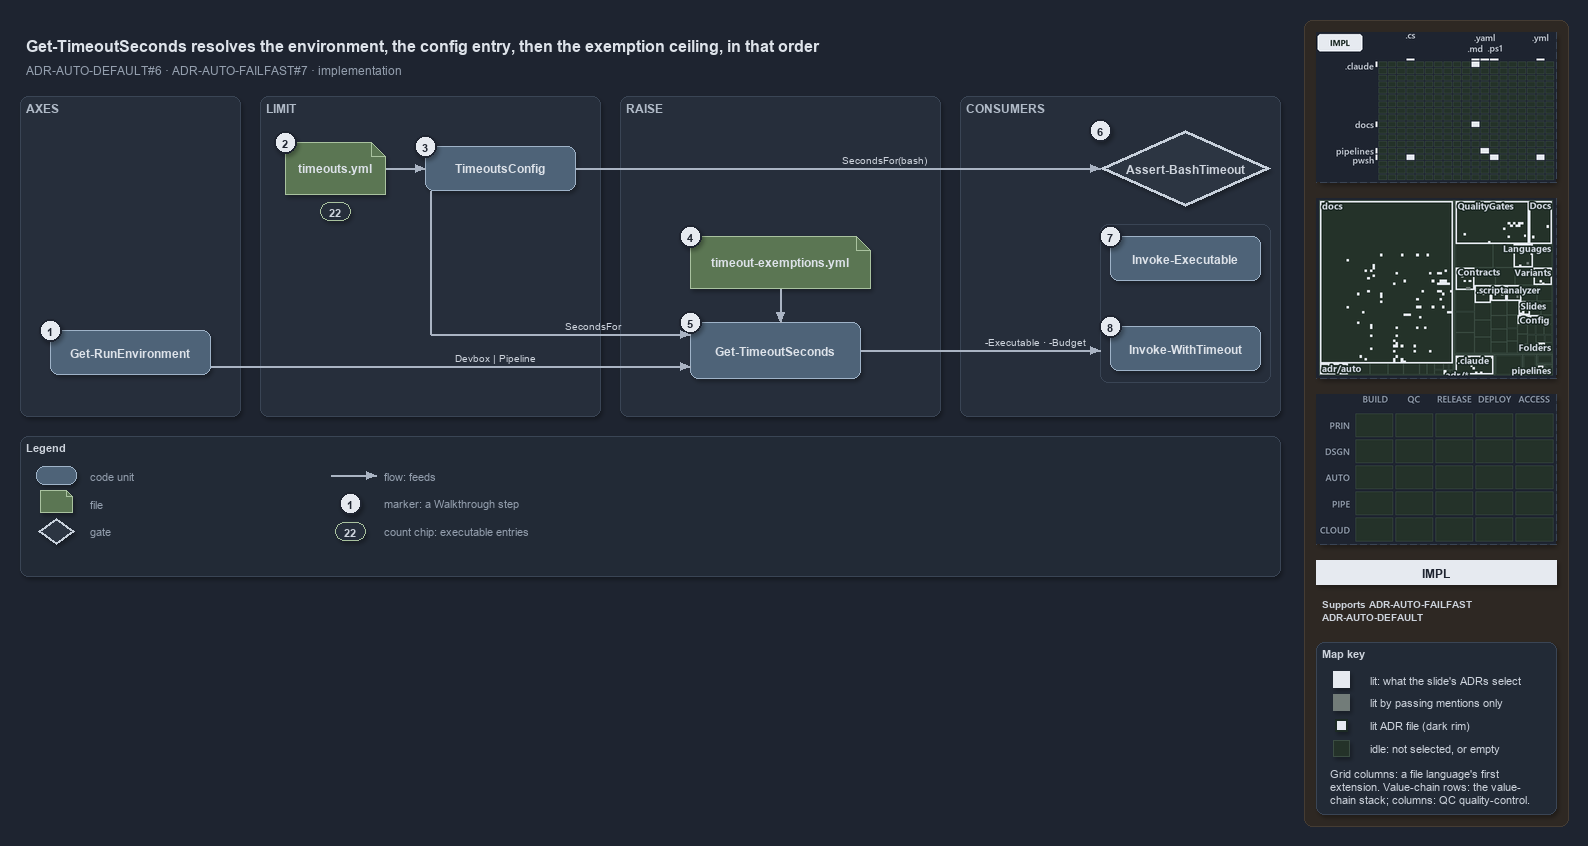

The diagram above was exported from draw.io. Its source (the exported page's mxGraphModel, read from the mxfile embedded in the PNG):
<mxGraphModel dx="1024" dy="768" grid="0" gridSize="10" guides="1" tooltips="1" connect="1" arrows="1" fold="1" page="1" pageScale="1" pageWidth="1572" pageHeight="640" background="#1E2430" math="0" shadow="1">
  <root>
    <mxCell id="0" />
    <mxCell id="1" parent="0" />
    <mxCell id="sidebar-bg" value="" style="rounded=1;arcSize=2;html=1;fillColor=#2E2823;strokeColor=#453C33;shadow=0;" vertex="1" parent="1">
      <mxGeometry x="1304" y="4" width="264" height="806" as="geometry" />
    </mxCell>
    <mxCell id="title" value="Get-TimeoutSeconds resolves the environment, the config entry, then the exemption ceiling, in that order" style="text;html=1;align=left;verticalAlign=middle;fontSize=16;fontStyle=1;fontColor=#DDE2E9;" vertex="1" parent="1">
      <mxGeometry x="20" y="14" width="1260" height="30" as="geometry" />
    </mxCell>
    <mxCell id="subtitle" value="ADR-AUTO-DEFAULT#6 &amp;#183; ADR-AUTO-FAILFAST#7 &amp;#183; implementation" style="text;html=1;align=left;verticalAlign=middle;fontSize=12;fontColor=#949FAE;" vertex="1" parent="1">
      <mxGeometry x="20" y="44" width="1240" height="20" as="geometry" />
    </mxCell>
    <mxCell id="band-axes" value="AXES" style="rounded=1;html=1;arcSize=3;fillColor=#262E3B;strokeColor=#3A4555;verticalAlign=top;align=left;spacingLeft=8;fontStyle=1;fontSize=12;fontColor=#B0BAC7;" vertex="1" parent="1">
      <mxGeometry x="20" y="80" width="220" height="320" as="geometry" />
    </mxCell>
    <mxCell id="band-limit" value="LIMIT" style="rounded=1;html=1;arcSize=3;fillColor=#262E3B;strokeColor=#3A4555;verticalAlign=top;align=left;spacingLeft=8;fontStyle=1;fontSize=12;fontColor=#B0BAC7;" vertex="1" parent="1">
      <mxGeometry x="260" y="80" width="340" height="320" as="geometry" />
    </mxCell>
    <mxCell id="band-raise" value="RAISE" style="rounded=1;html=1;arcSize=3;fillColor=#262E3B;strokeColor=#3A4555;verticalAlign=top;align=left;spacingLeft=8;fontStyle=1;fontSize=12;fontColor=#B0BAC7;" vertex="1" parent="1">
      <mxGeometry x="620" y="80" width="320" height="320" as="geometry" />
    </mxCell>
    <mxCell id="band-consumers" value="CONSUMERS" style="rounded=1;html=1;arcSize=3;fillColor=#262E3B;strokeColor=#3A4555;verticalAlign=top;align=left;spacingLeft=8;fontStyle=1;fontSize=12;fontColor=#B0BAC7;" vertex="1" parent="1">
      <mxGeometry x="960" y="80" width="320" height="320" as="geometry" />
    </mxCell>
    <mxCell id="g-env" value="&lt;b&gt;Get-RunEnvironment&lt;/b&gt;" style="rounded=1;whiteSpace=wrap;html=1;arcSize=20;fillColor=#4E6378;strokeColor=#9FB3C8;fontColor=#DDE2E9;fontSize=12;" vertex="1" parent="1">
      <mxGeometry x="50" y="314" width="160" height="44" as="geometry" />
    </mxCell>
    <mxCell id="mark-1" value="1" style="ellipse;html=1;fillColor=#E6EAF0;strokeColor=#1E2430;strokeWidth=2;fontColor=#1E2430;fontStyle=1;fontSize=11;" vertex="1" parent="1">
      <mxGeometry x="39" y="303" width="22" height="22" as="geometry" />
    </mxCell>
    <mxCell id="g-yml" value="&lt;b&gt;timeouts.yml&lt;/b&gt;" style="shape=note;size=14;whiteSpace=wrap;html=1;fillColor=#5B7653;strokeColor=#A9C29F;fontColor=#DDE2E9;fontSize=12;" vertex="1" parent="1">
      <mxGeometry x="285" y="126" width="100" height="52" as="geometry" />
    </mxCell>
    <mxCell id="mark-2" value="2" style="ellipse;html=1;fillColor=#E6EAF0;strokeColor=#1E2430;strokeWidth=2;fontColor=#1E2430;fontStyle=1;fontSize=11;" vertex="1" parent="1">
      <mxGeometry x="274" y="115" width="22" height="22" as="geometry" />
    </mxCell>
    <mxCell id="count-executables" value="22" style="rounded=1;arcSize=50;whiteSpace=wrap;html=1;fillColor=#262E3B;strokeColor=#A9C29F;fontColor=#CDD3DC;fontStyle=1;fontSize=11;" vertex="1" parent="1">
      <mxGeometry x="320" y="186" width="30" height="18" as="geometry" />
    </mxCell>
    <mxCell id="g-config" value="&lt;b&gt;TimeoutsConfig&lt;/b&gt;" style="rounded=1;whiteSpace=wrap;html=1;arcSize=20;fillColor=#4E6378;strokeColor=#9FB3C8;fontColor=#DDE2E9;fontSize=12;" vertex="1" parent="1">
      <mxGeometry x="425" y="130" width="150" height="44" as="geometry" />
    </mxCell>
    <mxCell id="mark-3" value="3" style="ellipse;html=1;fillColor=#E6EAF0;strokeColor=#1E2430;strokeWidth=2;fontColor=#1E2430;fontStyle=1;fontSize=11;" vertex="1" parent="1">
      <mxGeometry x="414" y="119" width="22" height="22" as="geometry" />
    </mxCell>
    <mxCell id="g-exyml" value="&lt;b&gt;timeout-exemptions.yml&lt;/b&gt;" style="shape=note;size=14;whiteSpace=wrap;html=1;fillColor=#5B7653;strokeColor=#A9C29F;fontColor=#DDE2E9;fontSize=12;" vertex="1" parent="1">
      <mxGeometry x="690" y="220" width="180" height="52" as="geometry" />
    </mxCell>
    <mxCell id="mark-4" value="4" style="ellipse;html=1;fillColor=#E6EAF0;strokeColor=#1E2430;strokeWidth=2;fontColor=#1E2430;fontStyle=1;fontSize=11;" vertex="1" parent="1">
      <mxGeometry x="679" y="209" width="22" height="22" as="geometry" />
    </mxCell>
    <mxCell id="g-resolve" value="&lt;b&gt;Get-TimeoutSeconds&lt;/b&gt;" style="rounded=1;whiteSpace=wrap;html=1;arcSize=20;fillColor=#4E6378;strokeColor=#9FB3C8;fontColor=#DDE2E9;fontSize=12;" vertex="1" parent="1">
      <mxGeometry x="690" y="306" width="170" height="56" as="geometry" />
    </mxCell>
    <mxCell id="mark-5" value="5" style="ellipse;html=1;fillColor=#E6EAF0;strokeColor=#1E2430;strokeWidth=2;fontColor=#1E2430;fontStyle=1;fontSize=11;" vertex="1" parent="1">
      <mxGeometry x="679" y="295" width="22" height="22" as="geometry" />
    </mxCell>
    <mxCell id="g-hook" value="&lt;b&gt;Assert-BashTimeout&lt;/b&gt;" style="rhombus;whiteSpace=wrap;html=1;fillColor=#2C3542;strokeColor=#C7D0DB;strokeWidth=3;fontColor=#CDD3DC;fontSize=12;" vertex="1" parent="1">
      <mxGeometry x="1100" y="114" width="170" height="76" as="geometry" />
    </mxCell>
    <mxCell id="mark-6" value="6" style="ellipse;html=1;fillColor=#E6EAF0;strokeColor=#1E2430;strokeWidth=2;fontColor=#1E2430;fontStyle=1;fontSize=11;" vertex="1" parent="1">
      <mxGeometry x="1089" y="103" width="22" height="22" as="geometry" />
    </mxCell>
    <mxCell id="frame-pwsh" value="" style="rounded=1;html=1;arcSize=6;fillColor=none;strokeColor=#3A4555;" vertex="1" parent="1">
      <mxGeometry x="1100" y="208" width="170" height="158" as="geometry" />
    </mxCell>
    <mxCell id="g-exec" value="&lt;b&gt;Invoke-Executable&lt;/b&gt;" style="rounded=1;whiteSpace=wrap;html=1;arcSize=20;fillColor=#4E6378;strokeColor=#9FB3C8;fontColor=#DDE2E9;fontSize=12;" vertex="1" parent="1">
      <mxGeometry x="1110" y="220" width="150" height="44" as="geometry" />
    </mxCell>
    <mxCell id="mark-7" value="7" style="ellipse;html=1;fillColor=#E6EAF0;strokeColor=#1E2430;strokeWidth=2;fontColor=#1E2430;fontStyle=1;fontSize=11;" vertex="1" parent="1">
      <mxGeometry x="1099" y="209" width="22" height="22" as="geometry" />
    </mxCell>
    <mxCell id="g-with" value="&lt;b&gt;Invoke-WithTimeout&lt;/b&gt;" style="rounded=1;whiteSpace=wrap;html=1;arcSize=20;fillColor=#4E6378;strokeColor=#9FB3C8;fontColor=#DDE2E9;fontSize=12;" vertex="1" parent="1">
      <mxGeometry x="1110" y="310" width="150" height="44" as="geometry" />
    </mxCell>
    <mxCell id="mark-8" value="8" style="ellipse;html=1;fillColor=#E6EAF0;strokeColor=#1E2430;strokeWidth=2;fontColor=#1E2430;fontStyle=1;fontSize=11;" vertex="1" parent="1">
      <mxGeometry x="1099" y="299" width="22" height="22" as="geometry" />
    </mxCell>
    <mxCell id="p-e-yml-config-a" value="" style="text;html=1;strokeColor=none;fillColor=none;" vertex="1" parent="1">
      <mxGeometry x="385" y="152" width="1" height="1" as="geometry" />
    </mxCell>
    <mxCell id="p-e-yml-config-b" value="" style="text;html=1;strokeColor=none;fillColor=none;" vertex="1" parent="1">
      <mxGeometry x="425" y="152" width="1" height="1" as="geometry" />
    </mxCell>
    <mxCell id="e-yml-config" value="" style="edgeStyle=orthogonalEdgeStyle;rounded=1;html=1;fontSize=10;fontColor=#CDD3DC;endArrow=block;strokeColor=#AAB4C3;labelBackgroundColor=#1E2430;shadow=0;" edge="1" parent="1" source="p-e-yml-config-a" target="p-e-yml-config-b">
      <mxGeometry relative="1" as="geometry" />
    </mxCell>
    <mxCell id="p-e-env-resolve-a" value="" style="text;html=1;strokeColor=none;fillColor=none;" vertex="1" parent="1">
      <mxGeometry x="210" y="350" width="1" height="1" as="geometry" />
    </mxCell>
    <mxCell id="p-e-env-resolve-b" value="" style="text;html=1;strokeColor=none;fillColor=none;" vertex="1" parent="1">
      <mxGeometry x="690" y="350" width="1" height="1" as="geometry" />
    </mxCell>
    <mxCell id="e-env-resolve" value="Devbox | Pipeline" style="edgeStyle=orthogonalEdgeStyle;rounded=1;html=1;fontSize=10;fontColor=#CDD3DC;endArrow=block;strokeColor=#AAB4C3;labelBackgroundColor=#1E2430;shadow=0;" edge="1" parent="1" source="p-e-env-resolve-a" target="p-e-env-resolve-b">
      <mxGeometry relative="1" as="geometry" />
    </mxCell>
    <mxCell id="p-e-config-resolve-1-a" value="" style="text;html=1;strokeColor=none;fillColor=none;" vertex="1" parent="1">
      <mxGeometry x="430" y="174" width="1" height="1" as="geometry" />
    </mxCell>
    <mxCell id="p-e-config-resolve-1-b" value="" style="text;html=1;strokeColor=none;fillColor=none;" vertex="1" parent="1">
      <mxGeometry x="430" y="318" width="1" height="1" as="geometry" />
    </mxCell>
    <mxCell id="e-config-resolve-1" value="" style="edgeStyle=orthogonalEdgeStyle;rounded=1;html=1;fontSize=10;fontColor=#CDD3DC;endArrow=none;strokeColor=#AAB4C3;labelBackgroundColor=#1E2430;shadow=0;" edge="1" parent="1" source="p-e-config-resolve-1-a" target="p-e-config-resolve-1-b">
      <mxGeometry relative="1" as="geometry" />
    </mxCell>
    <mxCell id="p-e-config-resolve-2-a" value="" style="text;html=1;strokeColor=none;fillColor=none;" vertex="1" parent="1">
      <mxGeometry x="430" y="318" width="1" height="1" as="geometry" />
    </mxCell>
    <mxCell id="p-e-config-resolve-2-b" value="" style="text;html=1;strokeColor=none;fillColor=none;" vertex="1" parent="1">
      <mxGeometry x="690" y="318" width="1" height="1" as="geometry" />
    </mxCell>
    <mxCell id="e-config-resolve-2" value="SecondsFor" style="edgeStyle=orthogonalEdgeStyle;rounded=1;html=1;fontSize=10;fontColor=#CDD3DC;endArrow=block;strokeColor=#AAB4C3;labelBackgroundColor=#1E2430;shadow=0;" edge="1" parent="1" source="p-e-config-resolve-2-a" target="p-e-config-resolve-2-b">
      <mxGeometry relative="1" as="geometry" />
    </mxCell>
    <mxCell id="p-e-config-hook-a" value="" style="text;html=1;strokeColor=none;fillColor=none;" vertex="1" parent="1">
      <mxGeometry x="575" y="152" width="1" height="1" as="geometry" />
    </mxCell>
    <mxCell id="p-e-config-hook-b" value="" style="text;html=1;strokeColor=none;fillColor=none;" vertex="1" parent="1">
      <mxGeometry x="1100" y="152" width="1" height="1" as="geometry" />
    </mxCell>
    <mxCell id="e-config-hook" value="SecondsFor(bash)" style="edgeStyle=orthogonalEdgeStyle;rounded=1;html=1;fontSize=10;fontColor=#CDD3DC;endArrow=block;strokeColor=#AAB4C3;labelBackgroundColor=#1E2430;shadow=0;" edge="1" parent="1" source="p-e-config-hook-a" target="p-e-config-hook-b">
      <mxGeometry relative="1" as="geometry" />
    </mxCell>
    <mxCell id="p-e-exyml-resolve-a" value="" style="text;html=1;strokeColor=none;fillColor=none;" vertex="1" parent="1">
      <mxGeometry x="780" y="272" width="1" height="1" as="geometry" />
    </mxCell>
    <mxCell id="p-e-exyml-resolve-b" value="" style="text;html=1;strokeColor=none;fillColor=none;" vertex="1" parent="1">
      <mxGeometry x="780" y="306" width="1" height="1" as="geometry" />
    </mxCell>
    <mxCell id="e-exyml-resolve" value="" style="edgeStyle=orthogonalEdgeStyle;rounded=1;html=1;fontSize=10;fontColor=#CDD3DC;endArrow=block;strokeColor=#AAB4C3;labelBackgroundColor=#1E2430;shadow=0;" edge="1" parent="1" source="p-e-exyml-resolve-a" target="p-e-exyml-resolve-b">
      <mxGeometry relative="1" as="geometry" />
    </mxCell>
    <mxCell id="p-e-resolve-frame-a" value="" style="text;html=1;strokeColor=none;fillColor=none;" vertex="1" parent="1">
      <mxGeometry x="860" y="334" width="1" height="1" as="geometry" />
    </mxCell>
    <mxCell id="p-e-resolve-frame-b" value="" style="text;html=1;strokeColor=none;fillColor=none;" vertex="1" parent="1">
      <mxGeometry x="1100" y="334" width="1" height="1" as="geometry" />
    </mxCell>
    <mxCell id="e-resolve-frame" value="-Executable · -Budget" style="edgeStyle=orthogonalEdgeStyle;rounded=1;html=1;fontSize=10;fontColor=#CDD3DC;endArrow=block;strokeColor=#AAB4C3;labelBackgroundColor=#1E2430;shadow=0;" edge="1" parent="1" source="p-e-resolve-frame-a" target="p-e-resolve-frame-b">
      <mxGeometry relative="1" as="geometry" />
    </mxCell>
    <mxCell id="legend" value="&lt;b&gt;Legend&lt;/b&gt;" style="rounded=1;whiteSpace=wrap;html=1;arcSize=6;fillColor=#222A36;strokeColor=#3A4555;align=left;verticalAlign=top;spacing=8;fontSize=11;fontColor=#CDD3DC;" vertex="1" parent="1">
      <mxGeometry x="20" y="420" width="1260" height="140" as="geometry" />
    </mxCell>
    <mxCell id="lg-0" value="" style="rounded=1;html=1;arcSize=20;fillColor=#4E6378;strokeColor=#9FB3C8;" vertex="1" parent="1">
      <mxGeometry x="36" y="450" width="40" height="18" as="geometry" />
    </mxCell>
    <mxCell id="lg-0-t" value="code unit" style="text;html=1;align=left;verticalAlign=middle;fontSize=11;fontColor=#949FAE;" vertex="1" parent="1">
      <mxGeometry x="84" y="449" width="230" height="20" as="geometry" />
    </mxCell>
    <mxCell id="lg-1" value="" style="shape=note;size=6;html=1;fillColor=#5B7653;strokeColor=#A9C29F;" vertex="1" parent="1">
      <mxGeometry x="40" y="474" width="32" height="22" as="geometry" />
    </mxCell>
    <mxCell id="lg-1-t" value="file" style="text;html=1;align=left;verticalAlign=middle;fontSize=11;fontColor=#949FAE;" vertex="1" parent="1">
      <mxGeometry x="84" y="477" width="230" height="20" as="geometry" />
    </mxCell>
    <mxCell id="lg-2" value="" style="rhombus;html=1;fillColor=#2C3542;strokeColor=#C7D0DB;strokeWidth=2;fontColor=#CDD3DC;" vertex="1" parent="1">
      <mxGeometry x="38" y="502" width="36" height="26" as="geometry" />
    </mxCell>
    <mxCell id="lg-2-t" value="gate" style="text;html=1;align=left;verticalAlign=middle;fontSize=11;fontColor=#949FAE;" vertex="1" parent="1">
      <mxGeometry x="84" y="505" width="230" height="20" as="geometry" />
    </mxCell>
    <mxCell id="lg-3-a" value="" style="text;html=1;strokeColor=none;fillColor=none;" vertex="1" parent="1">
      <mxGeometry x="330" y="459" width="1" height="1" as="geometry" />
    </mxCell>
    <mxCell id="lg-3-b" value="" style="text;html=1;strokeColor=none;fillColor=none;" vertex="1" parent="1">
      <mxGeometry x="376" y="459" width="1" height="1" as="geometry" />
    </mxCell>
    <mxCell id="lg-3" value="" style="edgeStyle=orthogonalEdgeStyle;rounded=1;html=1;fontSize=10;fontColor=#CDD3DC;endArrow=block;strokeColor=#AAB4C3;labelBackgroundColor=#1E2430;shadow=0;" edge="1" parent="1" source="lg-3-a" target="lg-3-b">
      <mxGeometry relative="1" as="geometry" />
    </mxCell>
    <mxCell id="lg-3-t" value="flow: feeds" style="text;html=1;align=left;verticalAlign=middle;fontSize=11;fontColor=#949FAE;" vertex="1" parent="1">
      <mxGeometry x="378" y="449" width="230" height="20" as="geometry" />
    </mxCell>
    <mxCell id="lg-4" value="1" style="ellipse;html=1;fillColor=#E6EAF0;strokeColor=#1E2430;strokeWidth=2;fontColor=#1E2430;fontStyle=1;fontSize=11;" vertex="1" parent="1">
      <mxGeometry x="339" y="476" width="22" height="22" as="geometry" />
    </mxCell>
    <mxCell id="lg-4-t" value="marker: a Walkthrough step" style="text;html=1;align=left;verticalAlign=middle;fontSize=11;fontColor=#949FAE;" vertex="1" parent="1">
      <mxGeometry x="378" y="477" width="230" height="20" as="geometry" />
    </mxCell>
    <mxCell id="lg-5" value="22" style="rounded=1;arcSize=50;whiteSpace=wrap;html=1;fillColor=#262E3B;strokeColor=#A9C29F;fontColor=#CDD3DC;fontStyle=1;fontSize=11;" vertex="1" parent="1">
      <mxGeometry x="335" y="506" width="30" height="18" as="geometry" />
    </mxCell>
    <mxCell id="lg-5-t" value="count chip: executable entries" style="text;html=1;align=left;verticalAlign=middle;fontSize=11;fontColor=#949FAE;" vertex="1" parent="1">
      <mxGeometry x="378" y="505" width="230" height="20" as="geometry" />
    </mxCell>
    <mxCell id="minimap-grid" value="" style="shape=image;imageAspect=0;rounded=1;arcSize=4;whiteSpace=wrap;html=1;fillColor=#262E3B;strokeColor=#3A4555;dashed=1;fontColor=#949FAE;fontSize=11;image=data:image/png,(base64 omitted: 10908 chars);" vertex="1" parent="1">
      <mxGeometry x="1316" y="16" width="240" height="150" as="geometry" />
    </mxCell>
    <mxCell id="minimap-tree" value="" style="shape=image;imageAspect=0;rounded=1;arcSize=4;whiteSpace=wrap;html=1;fillColor=#262E3B;strokeColor=#3A4555;dashed=1;fontColor=#949FAE;fontSize=11;image=data:image/png,(base64 omitted: 35448 chars);" vertex="1" parent="1">
      <mxGeometry x="1316" y="182" width="240" height="180" as="geometry" />
    </mxCell>
    <mxCell id="minimap-chain" value="" style="shape=image;imageAspect=0;rounded=1;arcSize=4;whiteSpace=wrap;html=1;fillColor=#262E3B;strokeColor=#3A4555;dashed=1;fontColor=#949FAE;fontSize=11;image=data:image/png,(base64 omitted: 11912 chars);" vertex="1" parent="1">
      <mxGeometry x="1316" y="378" width="240" height="150" as="geometry" />
    </mxCell>
    <mxCell id="lens-badge" value="IMPL" style="rounded=0;whiteSpace=wrap;html=1;align=center;verticalAlign=middle;fontSize=12;fontStyle=1;fontColor=#1E2430;fillColor=#E6EAF0;strokeColor=none;" vertex="1" parent="1">
      <mxGeometry x="1316" y="544" width="240" height="24" as="geometry" />
    </mxCell>
    <mxCell id="supports" value="&lt;b&gt;Supports&lt;/b&gt; ADR-AUTO-FAILFAST&lt;br&gt;ADR-AUTO-DEFAULT" style="text;html=1;whiteSpace=wrap;align=left;verticalAlign=top;fontSize=10.5;fontColor=#CDD3DC;" vertex="1" parent="1">
      <mxGeometry x="1316" y="576" width="240" height="38" as="geometry" />
    </mxCell>
    <mxCell id="mapkey" value="&lt;b&gt;Map key&lt;/b&gt;" style="rounded=1;arcSize=6;whiteSpace=wrap;html=1;align=left;verticalAlign=top;fontSize=11;fontColor=#CDD3DC;fillColor=#222A36;strokeColor=#3A4555;spacingLeft=8;spacingTop=2;" vertex="1" parent="1">
      <mxGeometry x="1316" y="626" width="240" height="172" as="geometry" />
    </mxCell>
    <mxCell id="mapkey-lit" value="" style="rounded=0;html=1;fillColor=#E6EAF0;strokeColor=#E6EAF0;" vertex="1" parent="1">
      <mxGeometry x="1333.0" y="655.0" width="16" height="16" as="geometry" />
    </mxCell>
    <mxCell id="mapkey-lit-text" value="lit: what the slide's ADRs select" style="text;html=1;align=left;verticalAlign=middle;fontSize=11;fontColor=#CDD3DC;" vertex="1" parent="1">
      <mxGeometry x="1364" y="653" width="184" height="20" as="geometry" />
    </mxCell>
    <mxCell id="mapkey-touched" value="" style="rounded=0;html=1;fillColor=#727C79;strokeColor=#727C79;" vertex="1" parent="1">
      <mxGeometry x="1333.0" y="678.0" width="16" height="16" as="geometry" />
    </mxCell>
    <mxCell id="mapkey-touched-text" value="lit by passing mentions only" style="text;html=1;align=left;verticalAlign=middle;fontSize=11;fontColor=#CDD3DC;" vertex="1" parent="1">
      <mxGeometry x="1364" y="676" width="184" height="20" as="geometry" />
    </mxCell>
    <mxCell id="mapkey-adr" value="" style="rounded=0;html=1;fillColor=#E6EAF0;strokeColor=#1C2A24;strokeWidth=2;" vertex="1" parent="1">
      <mxGeometry x="1335.0" y="703.0" width="12" height="12" as="geometry" />
    </mxCell>
    <mxCell id="mapkey-adr-text" value="lit ADR file (dark rim)" style="text;html=1;align=left;verticalAlign=middle;fontSize=11;fontColor=#CDD3DC;" vertex="1" parent="1">
      <mxGeometry x="1364" y="699" width="184" height="20" as="geometry" />
    </mxCell>
    <mxCell id="mapkey-idle" value="" style="rounded=0;html=1;fillColor=#243229;strokeColor=#3B4D43;" vertex="1" parent="1">
      <mxGeometry x="1333.0" y="724.0" width="16" height="16" as="geometry" />
    </mxCell>
    <mxCell id="mapkey-idle-text" value="idle: not selected, or empty" style="text;html=1;align=left;verticalAlign=middle;fontSize=11;fontColor=#CDD3DC;" vertex="1" parent="1">
      <mxGeometry x="1364" y="722" width="184" height="20" as="geometry" />
    </mxCell>
    <mxCell id="mapkey-codes" value="Grid columns: a file language's first&lt;br&gt;extension. Value-chain rows: the value-&lt;br&gt;chain stack; columns: QC quality-control." style="text;html=1;align=left;verticalAlign=top;whiteSpace=wrap;fontSize=11;fontColor=#CDD3DC;" vertex="1" parent="1">
      <mxGeometry x="1324" y="746" width="224" height="46" as="geometry" />
    </mxCell>
  </root>
</mxGraphModel>